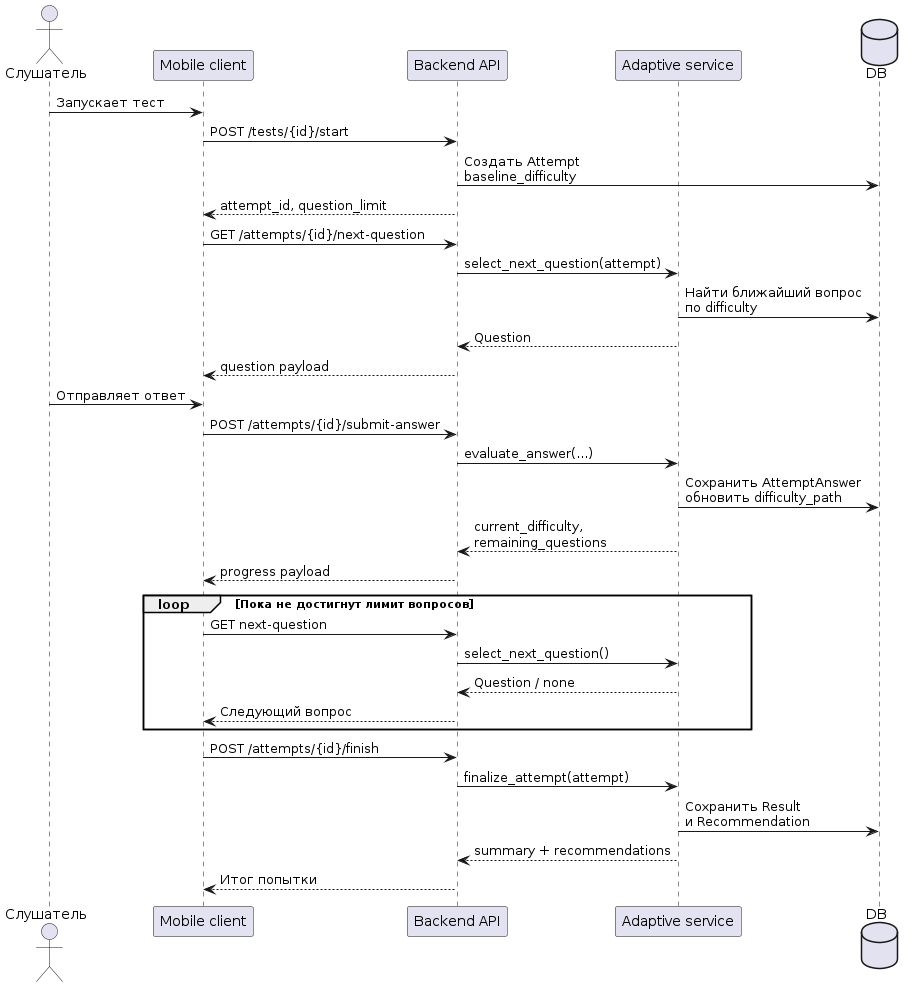

The diagram above was rendered by PlantUML. Its source (embedded in the PNG):
@startuml
skinparam shadowing false

actor Learner as "Слушатель"
participant Mobile as "Mobile client"
participant API as "Backend API"
participant Adaptive as "Adaptive service"
database DB as "DB"

Learner -> Mobile : Запускает тест
Mobile -> API : POST /tests/{id}/start
API -> DB : Создать Attempt\nbaseline_difficulty
API --> Mobile : attempt_id, question_limit

Mobile -> API : GET /attempts/{id}/next-question
API -> Adaptive : select_next_question(attempt)
Adaptive -> DB : Найти ближайший вопрос\nпо difficulty
Adaptive --> API : Question
API --> Mobile : question payload

Learner -> Mobile : Отправляет ответ
Mobile -> API : POST /attempts/{id}/submit-answer
API -> Adaptive : evaluate_answer(...)
Adaptive -> DB : Сохранить AttemptAnswer\nобновить difficulty_path
Adaptive --> API : current_difficulty,\nremaining_questions
API --> Mobile : progress payload

loop Пока не достигнут лимит вопросов
  Mobile -> API : GET next-question
  API -> Adaptive : select_next_question()
  Adaptive --> API : Question / none
  API --> Mobile : Следующий вопрос
end

Mobile -> API : POST /attempts/{id}/finish
API -> Adaptive : finalize_attempt(attempt)
Adaptive -> DB : Сохранить Result\nи Recommendation
Adaptive --> API : summary + recommendations
API --> Mobile : Итог попытки
@enduml